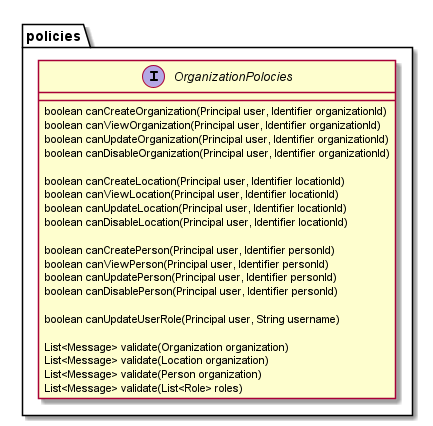

The diagram above was rendered by PlantUML. Its source (embedded in the PNG):
@startuml

package "policies" {

    interface OrganizationPolocies {
        boolean canCreateOrganization(Principal user, Identifier organizationId)
        boolean canViewOrganization(Principal user, Identifier organizationId)
        boolean canUpdateOrganization(Principal user, Identifier organizationId)
        boolean canDisableOrganization(Principal user, Identifier organizationId)

        boolean canCreateLocation(Principal user, Identifier locationId)
        boolean canViewLocation(Principal user, Identifier locationId)
        boolean canUpdateLocation(Principal user, Identifier locationId)
        boolean canDisableLocation(Principal user, Identifier locationId)

        boolean canCreatePerson(Principal user, Identifier personId)
        boolean canViewPerson(Principal user, Identifier personId)
        boolean canUpdatePerson(Principal user, Identifier personId)
        boolean canDisablePerson(Principal user, Identifier personId)

        boolean canUpdateUserRole(Principal user, String username)

        List<Message> validate(Organization organization)
        List<Message> validate(Location organization)
        List<Message> validate(Person organization)
        List<Message> validate(List<Role> roles)
    }

}

@enduml